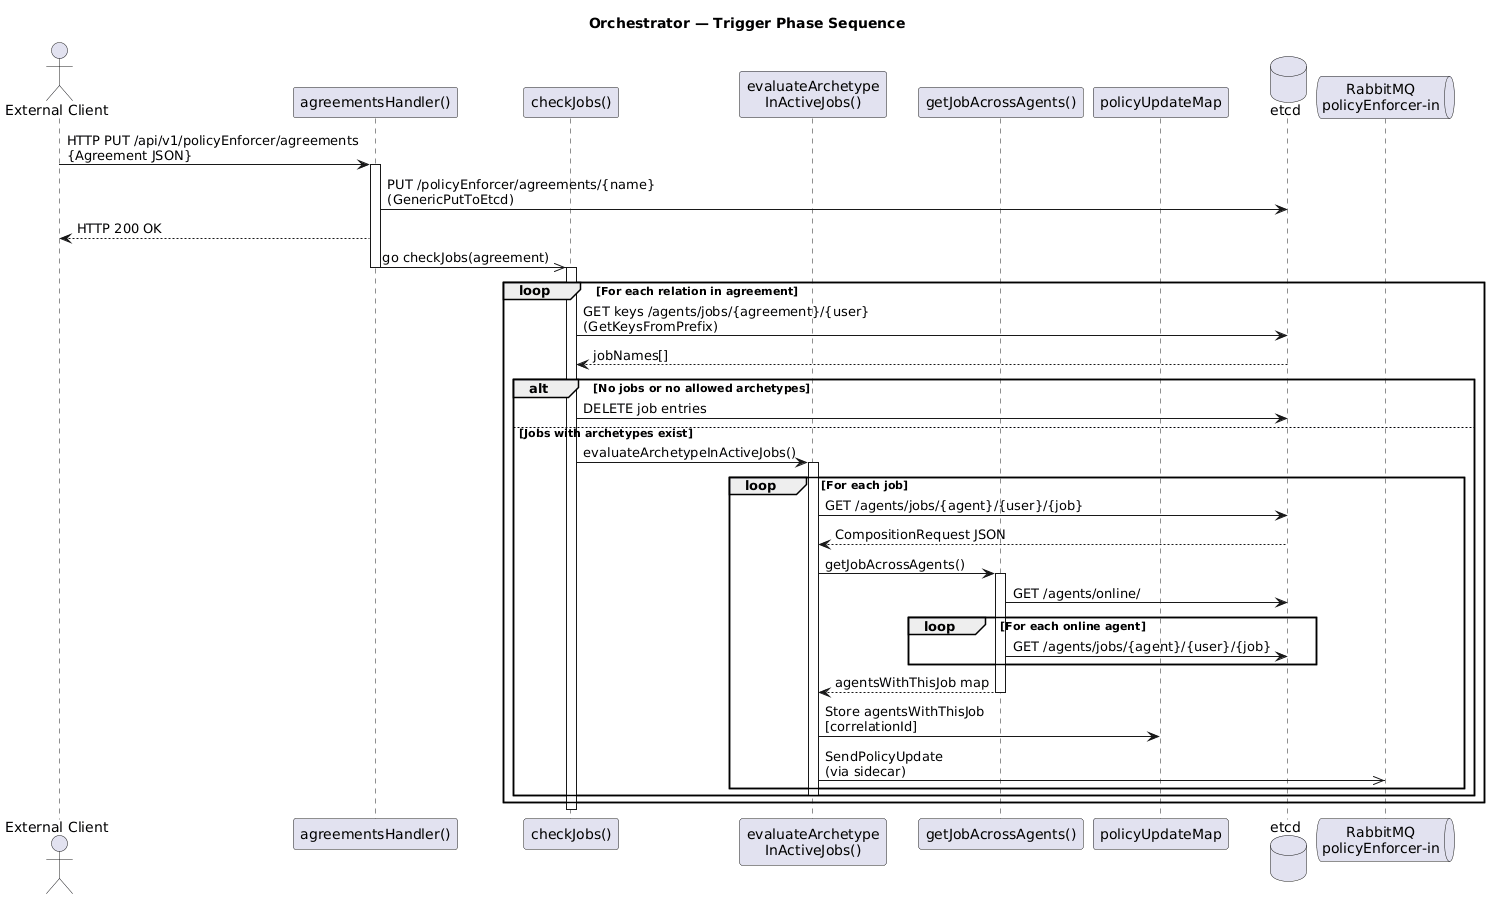

The diagram above was rendered by PlantUML. Its source (embedded in the PNG):
@startuml Sequence - Orchestrator Trigger

title Orchestrator — Trigger Phase Sequence

actor "External Client" as Client
participant "agreementsHandler()" as Handler
participant "checkJobs()" as CheckJobs
participant "evaluateArchetype\nInActiveJobs()" as Eval
participant "getJobAcrossAgents()" as GetJobs
participant "policyUpdateMap" as Map
database "etcd" as etcd
queue "RabbitMQ\npolicyEnforcer-in" as MQ_PE

Client -> Handler : HTTP PUT /api/v1/policyEnforcer/agreements\n{Agreement JSON}
activate Handler

Handler -> etcd : PUT /policyEnforcer/agreements/{name}\n(GenericPutToEtcd)
Handler --> Client : HTTP 200 OK

Handler ->> CheckJobs : go checkJobs(agreement)
deactivate Handler
activate CheckJobs

loop For each relation in agreement
    CheckJobs -> etcd : GET keys /agents/jobs/{agreement}/{user}\n(GetKeysFromPrefix)
    etcd --> CheckJobs : jobNames[]

    alt No jobs or no allowed archetypes
        CheckJobs -> etcd : DELETE job entries
    else Jobs with archetypes exist
        CheckJobs -> Eval : evaluateArchetypeInActiveJobs()
        activate Eval

        loop For each job
            Eval -> etcd : GET /agents/jobs/{agent}/{user}/{job}
            etcd --> Eval : CompositionRequest JSON

            Eval -> GetJobs : getJobAcrossAgents()
            activate GetJobs
            GetJobs -> etcd : GET /agents/online/
            loop For each online agent
                GetJobs -> etcd : GET /agents/jobs/{agent}/{user}/{job}
            end
            GetJobs --> Eval : agentsWithThisJob map
            deactivate GetJobs

            Eval -> Map : Store agentsWithThisJob\n[correlationId]

            Eval ->> MQ_PE : SendPolicyUpdate\n(via sidecar)
        end
        deactivate Eval
    end
end

deactivate CheckJobs

@enduml